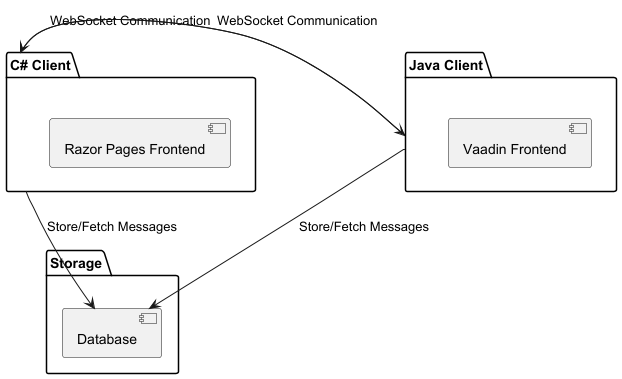

The diagram above was rendered by PlantUML. Its source (embedded in the PNG):
@startuml
package "C# Client" {
    [Razor Pages Frontend]
}

package "Java Client" {
    [Vaadin Frontend]
}

package "Storage" {
    [Database]
}

[C# Client] --> [Database] : Store/Fetch Messages
[Java Client] --> [Database] : Store/Fetch Messages
[C# Client] --> [Java Client] : WebSocket Communication
[Java Client] --> [C# Client] : WebSocket Communication
@enduml